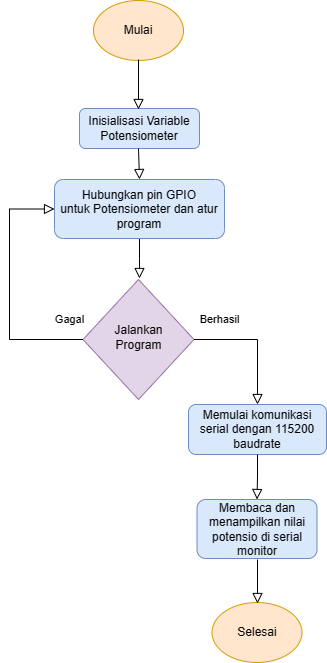

The diagram above was exported from draw.io. Its source (the exported page's mxGraphModel, read from the mxfile embedded in the PNG):
<mxGraphModel dx="341" dy="658" grid="1" gridSize="10" guides="1" tooltips="1" connect="1" arrows="1" fold="1" page="1" pageScale="1" pageWidth="827" pageHeight="1169" math="0" shadow="0">
  <root>
    <mxCell id="WIyWlLk6GJQsqaUBKTNV-0" />
    <mxCell id="WIyWlLk6GJQsqaUBKTNV-1" parent="WIyWlLk6GJQsqaUBKTNV-0" />
    <mxCell id="JCkg6a9QmcnmohXIkmyJ-14" value="" style="rounded=0;html=1;jettySize=auto;orthogonalLoop=1;fontSize=11;endArrow=block;endFill=0;endSize=8;strokeWidth=1;shadow=0;labelBackgroundColor=none;edgeStyle=orthogonalEdgeStyle;exitX=0.5;exitY=1;exitDx=0;exitDy=0;" edge="1" parent="WIyWlLk6GJQsqaUBKTNV-1" source="JCkg6a9QmcnmohXIkmyJ-15">
      <mxGeometry relative="1" as="geometry">
        <mxPoint x="1088" y="249" as="sourcePoint" />
        <mxPoint x="830" y="299" as="targetPoint" />
      </mxGeometry>
    </mxCell>
    <mxCell id="JCkg6a9QmcnmohXIkmyJ-15" value="Hubungkan pin GPIO &lt;br&gt;untuk Potensiometer dan atur program" style="rounded=1;whiteSpace=wrap;html=1;fontSize=12;glass=0;strokeWidth=1;shadow=0;fillColor=#dae8fc;strokeColor=#6c8ebf;" vertex="1" parent="WIyWlLk6GJQsqaUBKTNV-1">
      <mxGeometry x="745" y="200" width="170" height="59" as="geometry" />
    </mxCell>
    <mxCell id="JCkg6a9QmcnmohXIkmyJ-16" value="Inisialisasi Variable Potensiometer" style="rounded=1;whiteSpace=wrap;html=1;fontSize=12;glass=0;strokeWidth=1;shadow=0;fillColor=#dae8fc;strokeColor=#6c8ebf;" vertex="1" parent="WIyWlLk6GJQsqaUBKTNV-1">
      <mxGeometry x="770" y="129" width="120" height="40" as="geometry" />
    </mxCell>
    <mxCell id="JCkg6a9QmcnmohXIkmyJ-17" value="" style="rounded=0;html=1;jettySize=auto;orthogonalLoop=1;fontSize=11;endArrow=block;endFill=0;endSize=8;strokeWidth=1;shadow=0;labelBackgroundColor=none;edgeStyle=orthogonalEdgeStyle;" edge="1" parent="WIyWlLk6GJQsqaUBKTNV-1">
      <mxGeometry relative="1" as="geometry">
        <mxPoint x="829" y="169" as="sourcePoint" />
        <mxPoint x="830" y="200" as="targetPoint" />
      </mxGeometry>
    </mxCell>
    <mxCell id="JCkg6a9QmcnmohXIkmyJ-18" value="Mulai" style="ellipse;whiteSpace=wrap;html=1;fillColor=#ffe6cc;strokeColor=#d79b00;" vertex="1" parent="WIyWlLk6GJQsqaUBKTNV-1">
      <mxGeometry x="784" y="21" width="90" height="60" as="geometry" />
    </mxCell>
    <mxCell id="JCkg6a9QmcnmohXIkmyJ-19" value="" style="rounded=0;html=1;jettySize=auto;orthogonalLoop=1;fontSize=11;endArrow=block;endFill=0;endSize=8;strokeWidth=1;shadow=0;labelBackgroundColor=none;edgeStyle=orthogonalEdgeStyle;" edge="1" parent="WIyWlLk6GJQsqaUBKTNV-1">
      <mxGeometry relative="1" as="geometry">
        <mxPoint x="829" y="80" as="sourcePoint" />
        <mxPoint x="829" y="130" as="targetPoint" />
      </mxGeometry>
    </mxCell>
    <mxCell id="JCkg6a9QmcnmohXIkmyJ-20" value="Jalankan&lt;br&gt;Program" style="rhombus;whiteSpace=wrap;html=1;shadow=0;fontFamily=Helvetica;fontSize=12;align=center;strokeWidth=1;spacing=6;spacingTop=-4;fillColor=#e1d5e7;strokeColor=#9673a6;" vertex="1" parent="WIyWlLk6GJQsqaUBKTNV-1">
      <mxGeometry x="773.5" y="300" width="111" height="120" as="geometry" />
    </mxCell>
    <mxCell id="JCkg6a9QmcnmohXIkmyJ-21" value="Berhasil" style="rounded=0;html=1;jettySize=auto;orthogonalLoop=1;fontSize=11;endArrow=block;endFill=0;endSize=8;strokeWidth=1;shadow=0;labelBackgroundColor=none;edgeStyle=orthogonalEdgeStyle;exitX=1;exitY=0.5;exitDx=0;exitDy=0;entryX=0.5;entryY=0;entryDx=0;entryDy=0;" edge="1" parent="WIyWlLk6GJQsqaUBKTNV-1" source="JCkg6a9QmcnmohXIkmyJ-20" target="JCkg6a9QmcnmohXIkmyJ-26">
      <mxGeometry x="-0.6031" y="20" relative="1" as="geometry">
        <mxPoint as="offset" />
        <mxPoint x="947" y="490" as="targetPoint" />
      </mxGeometry>
    </mxCell>
    <mxCell id="JCkg6a9QmcnmohXIkmyJ-22" value="Selesai" style="ellipse;whiteSpace=wrap;html=1;fillColor=#ffe6cc;strokeColor=#d79b00;" vertex="1" parent="WIyWlLk6GJQsqaUBKTNV-1">
      <mxGeometry x="902.5" y="623" width="90" height="60" as="geometry" />
    </mxCell>
    <mxCell id="JCkg6a9QmcnmohXIkmyJ-23" value="Membaca dan menampilkan nilai potensio di serial monitor" style="rounded=1;whiteSpace=wrap;html=1;fontSize=12;glass=0;strokeWidth=1;shadow=0;fillColor=#dae8fc;strokeColor=#6c8ebf;" vertex="1" parent="WIyWlLk6GJQsqaUBKTNV-1">
      <mxGeometry x="887.5" y="520" width="120" height="59" as="geometry" />
    </mxCell>
    <mxCell id="JCkg6a9QmcnmohXIkmyJ-25" value="Gagal" style="rounded=0;html=1;jettySize=auto;orthogonalLoop=1;fontSize=11;endArrow=block;endFill=0;endSize=8;strokeWidth=1;shadow=0;labelBackgroundColor=none;edgeStyle=orthogonalEdgeStyle;exitX=0;exitY=0.5;exitDx=0;exitDy=0;entryX=0;entryY=0.5;entryDx=0;entryDy=0;" edge="1" parent="WIyWlLk6GJQsqaUBKTNV-1" source="JCkg6a9QmcnmohXIkmyJ-20" target="JCkg6a9QmcnmohXIkmyJ-15">
      <mxGeometry x="-0.8797" y="-20" relative="1" as="geometry">
        <mxPoint x="1" as="offset" />
        <mxPoint x="763.5" y="360" as="sourcePoint" />
        <mxPoint x="760" y="239" as="targetPoint" />
        <Array as="points">
          <mxPoint x="700" y="360" />
          <mxPoint x="700" y="230" />
        </Array>
      </mxGeometry>
    </mxCell>
    <mxCell id="JCkg6a9QmcnmohXIkmyJ-26" value="Memulai komunikasi serial dengan 115200 baudrate" style="rounded=1;whiteSpace=wrap;html=1;fontSize=12;glass=0;strokeWidth=1;shadow=0;fillColor=#dae8fc;strokeColor=#6c8ebf;" vertex="1" parent="WIyWlLk6GJQsqaUBKTNV-1">
      <mxGeometry x="879" y="425" width="138" height="50" as="geometry" />
    </mxCell>
    <mxCell id="JCkg6a9QmcnmohXIkmyJ-27" value="" style="rounded=0;html=1;jettySize=auto;orthogonalLoop=1;fontSize=11;endArrow=block;endFill=0;endSize=8;strokeWidth=1;shadow=0;labelBackgroundColor=none;edgeStyle=orthogonalEdgeStyle;exitX=0.5;exitY=1;exitDx=0;exitDy=0;entryX=0.5;entryY=0;entryDx=0;entryDy=0;" edge="1" parent="WIyWlLk6GJQsqaUBKTNV-1" source="JCkg6a9QmcnmohXIkmyJ-26" target="JCkg6a9QmcnmohXIkmyJ-23">
      <mxGeometry relative="1" as="geometry">
        <mxPoint x="934.75" y="530" as="sourcePoint" />
        <mxPoint x="958.75" y="670" as="targetPoint" />
      </mxGeometry>
    </mxCell>
    <mxCell id="JCkg6a9QmcnmohXIkmyJ-28" value="" style="rounded=0;html=1;jettySize=auto;orthogonalLoop=1;fontSize=11;endArrow=block;endFill=0;endSize=8;strokeWidth=1;shadow=0;labelBackgroundColor=none;edgeStyle=orthogonalEdgeStyle;entryX=0.5;entryY=0;entryDx=0;entryDy=0;" edge="1" parent="WIyWlLk6GJQsqaUBKTNV-1">
      <mxGeometry relative="1" as="geometry">
        <mxPoint x="948" y="580" as="sourcePoint" />
        <mxPoint x="948" y="624" as="targetPoint" />
      </mxGeometry>
    </mxCell>
  </root>
</mxGraphModel>